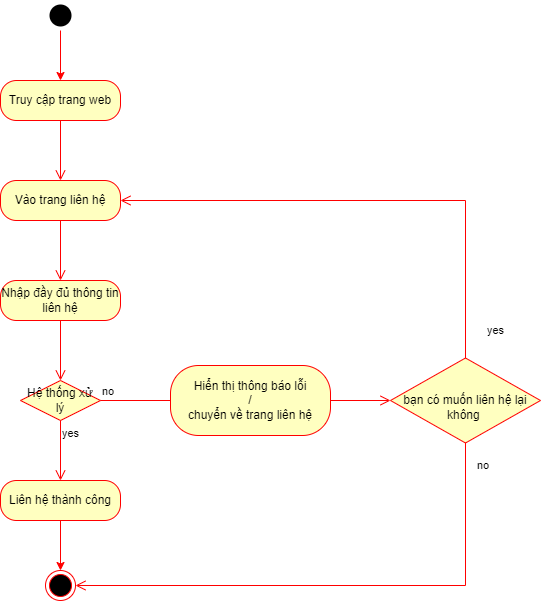

The diagram above was exported from draw.io. Its source (the exported page's mxGraphModel, read from the mxfile embedded in the PNG):
<mxGraphModel dx="1422" dy="705" grid="1" gridSize="10" guides="1" tooltips="1" connect="1" arrows="1" fold="1" page="1" pageScale="1" pageWidth="827" pageHeight="1169" math="0" shadow="0">
  <root>
    <mxCell id="SRtb0EToI4pS7UQB9Tq1-0" />
    <mxCell id="SRtb0EToI4pS7UQB9Tq1-1" parent="SRtb0EToI4pS7UQB9Tq1-0" />
    <mxCell id="SRtb0EToI4pS7UQB9Tq1-5" style="edgeStyle=orthogonalEdgeStyle;rounded=0;orthogonalLoop=1;jettySize=auto;html=1;exitX=0.5;exitY=1;exitDx=0;exitDy=0;strokeColor=#FF0000;" parent="SRtb0EToI4pS7UQB9Tq1-1" source="SRtb0EToI4pS7UQB9Tq1-2" target="SRtb0EToI4pS7UQB9Tq1-3" edge="1">
      <mxGeometry relative="1" as="geometry" />
    </mxCell>
    <mxCell id="SRtb0EToI4pS7UQB9Tq1-2" value="" style="ellipse;html=1;shape=endState;fillColor=#000000;strokeColor=none;" parent="SRtb0EToI4pS7UQB9Tq1-1" vertex="1">
      <mxGeometry x="185" y="50" width="30" height="30" as="geometry" />
    </mxCell>
    <mxCell id="SRtb0EToI4pS7UQB9Tq1-3" value="Truy cập trang web" style="rounded=1;whiteSpace=wrap;html=1;arcSize=40;fontColor=#000000;fillColor=#ffffc0;strokeColor=#ff0000;" parent="SRtb0EToI4pS7UQB9Tq1-1" vertex="1">
      <mxGeometry x="140" y="130" width="120" height="40" as="geometry" />
    </mxCell>
    <mxCell id="SRtb0EToI4pS7UQB9Tq1-4" value="" style="edgeStyle=orthogonalEdgeStyle;html=1;verticalAlign=bottom;endArrow=open;endSize=8;strokeColor=#ff0000;rounded=0;" parent="SRtb0EToI4pS7UQB9Tq1-1" source="SRtb0EToI4pS7UQB9Tq1-3" edge="1">
      <mxGeometry relative="1" as="geometry">
        <mxPoint x="200" y="230" as="targetPoint" />
      </mxGeometry>
    </mxCell>
    <mxCell id="SRtb0EToI4pS7UQB9Tq1-6" value="Vào trang liên hệ" style="rounded=1;whiteSpace=wrap;html=1;arcSize=40;fontColor=#000000;fillColor=#ffffc0;strokeColor=#ff0000;" parent="SRtb0EToI4pS7UQB9Tq1-1" vertex="1">
      <mxGeometry x="140" y="230" width="120" height="40" as="geometry" />
    </mxCell>
    <mxCell id="SRtb0EToI4pS7UQB9Tq1-7" value="" style="edgeStyle=orthogonalEdgeStyle;html=1;verticalAlign=bottom;endArrow=open;endSize=8;strokeColor=#ff0000;rounded=0;" parent="SRtb0EToI4pS7UQB9Tq1-1" source="SRtb0EToI4pS7UQB9Tq1-6" edge="1">
      <mxGeometry relative="1" as="geometry">
        <mxPoint x="200" y="330" as="targetPoint" />
      </mxGeometry>
    </mxCell>
    <mxCell id="SRtb0EToI4pS7UQB9Tq1-11" value="Nhập đầy đủ thông tin liên hệ" style="rounded=1;whiteSpace=wrap;html=1;arcSize=40;fontColor=#000000;fillColor=#ffffc0;strokeColor=#ff0000;" parent="SRtb0EToI4pS7UQB9Tq1-1" vertex="1">
      <mxGeometry x="140" y="330" width="120" height="40" as="geometry" />
    </mxCell>
    <mxCell id="SRtb0EToI4pS7UQB9Tq1-12" value="" style="edgeStyle=orthogonalEdgeStyle;html=1;verticalAlign=bottom;endArrow=open;endSize=8;strokeColor=#ff0000;rounded=0;" parent="SRtb0EToI4pS7UQB9Tq1-1" source="SRtb0EToI4pS7UQB9Tq1-11" edge="1">
      <mxGeometry relative="1" as="geometry">
        <mxPoint x="200" y="430" as="targetPoint" />
      </mxGeometry>
    </mxCell>
    <mxCell id="SRtb0EToI4pS7UQB9Tq1-14" value="Hệ thống xử lý" style="rhombus;whiteSpace=wrap;html=1;fillColor=#ffffc0;strokeColor=#ff0000;" parent="SRtb0EToI4pS7UQB9Tq1-1" vertex="1">
      <mxGeometry x="160" y="430" width="80" height="40" as="geometry" />
    </mxCell>
    <mxCell id="SRtb0EToI4pS7UQB9Tq1-15" value="no" style="edgeStyle=orthogonalEdgeStyle;html=1;align=left;verticalAlign=bottom;endArrow=open;endSize=8;strokeColor=#ff0000;rounded=0;" parent="SRtb0EToI4pS7UQB9Tq1-1" source="SRtb0EToI4pS7UQB9Tq1-14" edge="1">
      <mxGeometry x="-1" relative="1" as="geometry">
        <mxPoint x="340" y="450" as="targetPoint" />
      </mxGeometry>
    </mxCell>
    <mxCell id="SRtb0EToI4pS7UQB9Tq1-16" value="yes" style="edgeStyle=orthogonalEdgeStyle;html=1;align=left;verticalAlign=top;endArrow=open;endSize=8;strokeColor=#ff0000;rounded=0;" parent="SRtb0EToI4pS7UQB9Tq1-1" source="SRtb0EToI4pS7UQB9Tq1-14" edge="1">
      <mxGeometry x="-1" relative="1" as="geometry">
        <mxPoint x="200" y="530" as="targetPoint" />
      </mxGeometry>
    </mxCell>
    <mxCell id="vUbvTV-hqDoknLzryAB8-0" style="edgeStyle=orthogonalEdgeStyle;rounded=0;orthogonalLoop=1;jettySize=auto;html=1;exitX=0.5;exitY=1;exitDx=0;exitDy=0;strokeColor=#FF0000;" parent="SRtb0EToI4pS7UQB9Tq1-1" source="XULz64obTdPO8Odr_kT9-0" target="vUbvTV-hqDoknLzryAB8-1" edge="1">
      <mxGeometry relative="1" as="geometry">
        <mxPoint x="200" y="620" as="targetPoint" />
      </mxGeometry>
    </mxCell>
    <mxCell id="XULz64obTdPO8Odr_kT9-0" value="Liên hệ thành công" style="rounded=1;whiteSpace=wrap;html=1;arcSize=40;fontColor=#000000;fillColor=#ffffc0;strokeColor=#ff0000;" parent="SRtb0EToI4pS7UQB9Tq1-1" vertex="1">
      <mxGeometry x="140" y="530" width="120" height="40" as="geometry" />
    </mxCell>
    <mxCell id="vUbvTV-hqDoknLzryAB8-1" value="" style="ellipse;html=1;shape=endState;fillColor=#000000;strokeColor=#ff0000;" parent="SRtb0EToI4pS7UQB9Tq1-1" vertex="1">
      <mxGeometry x="185" y="620" width="30" height="30" as="geometry" />
    </mxCell>
    <mxCell id="vUbvTV-hqDoknLzryAB8-2" value="Hiển thị thông báo lỗi&lt;br&gt;/&lt;br&gt;chuyển về trang liên hệ" style="rounded=1;whiteSpace=wrap;html=1;arcSize=40;fontColor=#000000;fillColor=#ffffc0;strokeColor=#ff0000;" parent="SRtb0EToI4pS7UQB9Tq1-1" vertex="1">
      <mxGeometry x="310" y="415" width="160" height="70" as="geometry" />
    </mxCell>
    <mxCell id="vUbvTV-hqDoknLzryAB8-3" value="" style="edgeStyle=orthogonalEdgeStyle;html=1;verticalAlign=bottom;endArrow=open;endSize=8;strokeColor=#ff0000;rounded=0;" parent="SRtb0EToI4pS7UQB9Tq1-1" source="vUbvTV-hqDoknLzryAB8-2" edge="1">
      <mxGeometry relative="1" as="geometry">
        <mxPoint x="530" y="450" as="targetPoint" />
      </mxGeometry>
    </mxCell>
    <mxCell id="PKATtQrE0ft3hrUXsc_E-1" value="&lt;br&gt;bạn có muốn liên hệ lại không&amp;nbsp;" style="rhombus;whiteSpace=wrap;html=1;fillColor=#ffffc0;strokeColor=#ff0000;" parent="SRtb0EToI4pS7UQB9Tq1-1" vertex="1">
      <mxGeometry x="530" y="407.5" width="150" height="85" as="geometry" />
    </mxCell>
    <mxCell id="PKATtQrE0ft3hrUXsc_E-2" value="no" style="edgeStyle=orthogonalEdgeStyle;html=1;align=left;verticalAlign=bottom;endArrow=open;endSize=8;strokeColor=#ff0000;rounded=0;entryX=1;entryY=0.5;entryDx=0;entryDy=0;" parent="SRtb0EToI4pS7UQB9Tq1-1" source="PKATtQrE0ft3hrUXsc_E-1" target="vUbvTV-hqDoknLzryAB8-1" edge="1">
      <mxGeometry x="-0.8846" y="10" relative="1" as="geometry">
        <mxPoint x="710" y="450" as="targetPoint" />
        <Array as="points">
          <mxPoint x="605" y="635" />
        </Array>
        <mxPoint as="offset" />
      </mxGeometry>
    </mxCell>
    <mxCell id="PKATtQrE0ft3hrUXsc_E-3" value="yes" style="edgeStyle=orthogonalEdgeStyle;html=1;align=left;verticalAlign=top;endArrow=open;endSize=8;strokeColor=#ff0000;rounded=0;entryX=1;entryY=0.5;entryDx=0;entryDy=0;" parent="SRtb0EToI4pS7UQB9Tq1-1" source="PKATtQrE0ft3hrUXsc_E-1" target="SRtb0EToI4pS7UQB9Tq1-6" edge="1">
      <mxGeometry x="-0.8367" y="-20" relative="1" as="geometry">
        <mxPoint x="570" y="530" as="targetPoint" />
        <Array as="points">
          <mxPoint x="605" y="250" />
        </Array>
        <mxPoint as="offset" />
      </mxGeometry>
    </mxCell>
  </root>
</mxGraphModel>